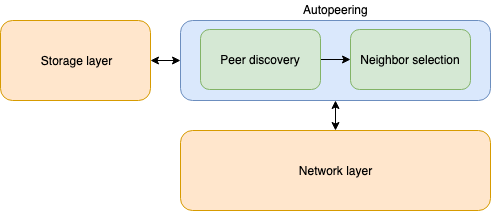

The diagram above was exported from draw.io. Its source (the exported page's mxGraphModel, read from the mxfile embedded in the PNG):
<mxGraphModel dx="915" dy="647" grid="1" gridSize="10" guides="1" tooltips="1" connect="1" arrows="1" fold="1" page="1" pageScale="1" pageWidth="1654" pageHeight="2336" math="0" shadow="0">
  <root>
    <mxCell id="0" />
    <mxCell id="1" parent="0" />
    <mxCell id="2" value="" style="rounded=1;whiteSpace=wrap;html=1;fillColor=#dae8fc;strokeColor=#6c8ebf;" vertex="1" parent="1">
      <mxGeometry x="890" y="1160" width="310" height="80" as="geometry" />
    </mxCell>
    <mxCell id="3" style="edgeStyle=orthogonalEdgeStyle;rounded=0;orthogonalLoop=1;jettySize=auto;html=1;entryX=0;entryY=0.5;entryDx=0;entryDy=0;" edge="1" source="4" target="5" parent="1">
      <mxGeometry relative="1" as="geometry" />
    </mxCell>
    <mxCell id="4" value="Peer discovery" style="rounded=1;whiteSpace=wrap;html=1;fillColor=#d5e8d4;strokeColor=#82b366;" vertex="1" parent="1">
      <mxGeometry x="910" y="1169" width="120" height="60" as="geometry" />
    </mxCell>
    <mxCell id="5" value="Neighbor selection" style="rounded=1;whiteSpace=wrap;html=1;fillColor=#d5e8d4;strokeColor=#82b366;" vertex="1" parent="1">
      <mxGeometry x="1060" y="1169" width="120" height="60" as="geometry" />
    </mxCell>
    <mxCell id="6" style="edgeStyle=orthogonalEdgeStyle;rounded=0;orthogonalLoop=1;jettySize=auto;html=1;entryX=0.5;entryY=1;entryDx=0;entryDy=0;startArrow=classic;startFill=1;" edge="1" source="7" target="2" parent="1">
      <mxGeometry relative="1" as="geometry" />
    </mxCell>
    <mxCell id="7" value="Network layer" style="rounded=1;whiteSpace=wrap;html=1;fillColor=#ffe6cc;strokeColor=#d79b00;" vertex="1" parent="1">
      <mxGeometry x="890" y="1270" width="310" height="80" as="geometry" />
    </mxCell>
    <mxCell id="8" style="edgeStyle=orthogonalEdgeStyle;rounded=0;orthogonalLoop=1;jettySize=auto;html=1;entryX=0;entryY=0.5;entryDx=0;entryDy=0;startArrow=classic;startFill=1;" edge="1" source="9" target="2" parent="1">
      <mxGeometry relative="1" as="geometry" />
    </mxCell>
    <mxCell id="9" value="Storage layer" style="rounded=1;whiteSpace=wrap;html=1;fillColor=#ffe6cc;strokeColor=#d79b00;" vertex="1" parent="1">
      <mxGeometry x="710" y="1160" width="150" height="80" as="geometry" />
    </mxCell>
    <mxCell id="10" value="Autopeering" style="text;html=1;resizable=0;points=[];autosize=1;align=center;verticalAlign=top;spacingTop=-4;" vertex="1" parent="1">
      <mxGeometry x="1005" y="1140" width="80" height="20" as="geometry" />
    </mxCell>
  </root>
</mxGraphModel>